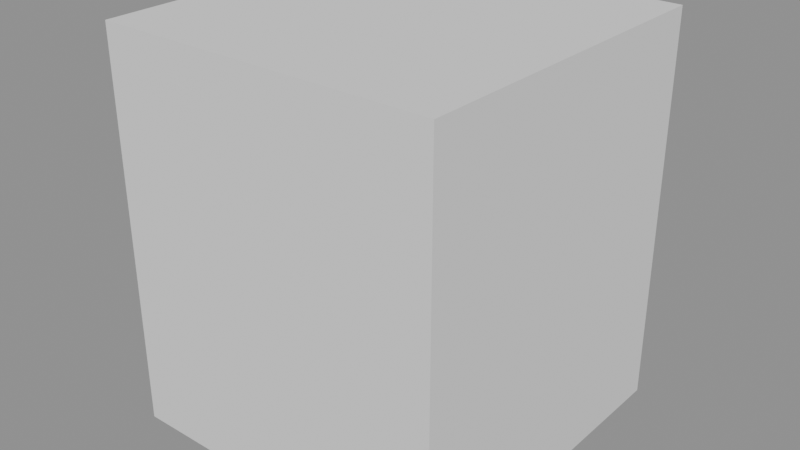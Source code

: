 # Source: CigaretteDispenser.blend  (saved by Blender 4.5.90; exported with 4.5.12 LTS)
import bpy
from mathutils import Matrix  # noqa: F401  (used for matrix-valued properties, if any)

bpy.ops.wm.read_factory_settings(use_empty=True)
scene = bpy.context.scene
scene.name = 'Temp_GasPump'

# ---- meshes
me_cube = bpy.data.meshes.new('Cube')
me_cube.from_pydata([(-1.0, -1.0, -1.0), (-1.0, -1.0, 1.0), (-1.0, 1.0, -1.0), (-1.0, 1.0, 1.0), (1.0, -1.0, -1.0), (1.0, -1.0, 1.0), (1.0, 1.0, -1.0), (1.0, 1.0, 1.0)], [], [(0, 1, 3, 2), (2, 3, 7, 6), (6, 7, 5, 4), (4, 5, 1, 0), (2, 6, 4, 0), (7, 3, 1, 5)])
_uv = me_cube.uv_layers.new(name='UVMap')
_uv.uv.foreach_set('vector', [0.375, 0.0, 0.625, 0.0, 0.625, 0.25, 0.375, 0.25, 0.375, 0.25, 0.625, 0.25, 0.625, 0.5, 0.375, 0.5, 0.375, 0.5, 0.625, 0.5, 0.625, 0.75, 0.375, 0.75, 0.375, 0.75, 0.625, 0.75, 0.625, 1.0, 0.375, 1.0, 0.125, 0.5, 0.375, 0.5, 0.375, 0.75, 0.125, 0.75, 0.625, 0.5, 0.875, 0.5, 0.875, 0.75, 0.625, 0.75])
me_cube.update()

# ---- objects
ob_cigarettedispenser = bpy.data.objects.new('CigaretteDispenser', me_cube)

# ---- transforms, parenting, visibility, modifiers, constraints
ob_cigarettedispenser.location = (0.0, 0.0, 0.7)
ob_cigarettedispenser.scale = (0.6, 0.6, 0.7)

# ---- collection membership
scene.collection.objects.link(ob_cigarettedispenser)

# ---- scene / render settings (as saved in the file)
scene.frame_start = 1; scene.frame_end = 250; scene.frame_set(1)
scene.render.engine = 'BLENDER_EEVEE_NEXT'
scene.render.image_settings.exr_codec = 'NONE'
scene.render.fps = 25
scene.render.simplify_subdivision_render = 0
scene.render.simplify_child_particles_render = 0.0
scene.eevee.use_volume_custom_range = False
scene.eevee.use_fast_gi = False
scene.eevee.use_shadows = False
scene.view_settings.white_balance_temperature = 0.0
scene.view_settings.white_balance_tint = 0.0
scene.view_settings.white_balance_whitepoint = (2.97, 0.5193, -0.0414)
bpy.context.view_layer.update()

# ---- added for rendering (the .blend has no active camera and no usable light): camera, sun + grey world if the file has none
cam_auto = bpy.data.cameras.new('AutoCamera')
cam_auto.lens = 50.0
cam_auto.sensor_width = 36.0
cam_auto.clip_end = 1000.0
ob_auto_camera = bpy.data.objects.new('AutoCamera', cam_auto)
scene.collection.objects.link(ob_auto_camera)
ob_auto_camera.location = (2.03549, -2.44259, 2.3284)
ob_auto_camera.rotation_euler = (1.09748, -7.21219e-08, 0.694738)
scene.camera = ob_auto_camera
light_auto_sun = bpy.data.lights.new('AutoSun', 'SUN')
light_auto_sun.energy = 3.0
light_auto_sun.angle = 0.0523599
ob_auto_sun = bpy.data.objects.new('AutoSun', light_auto_sun)
scene.collection.objects.link(ob_auto_sun)
ob_auto_sun.rotation_euler = (0.872665, 0.174533, 0.523599)
if scene.world is None:
    world_auto = bpy.data.worlds.new('AutoWorld')
    world_auto.color = (0.3, 0.3, 0.3)
    scene.world = world_auto
bpy.context.view_layer.update()
